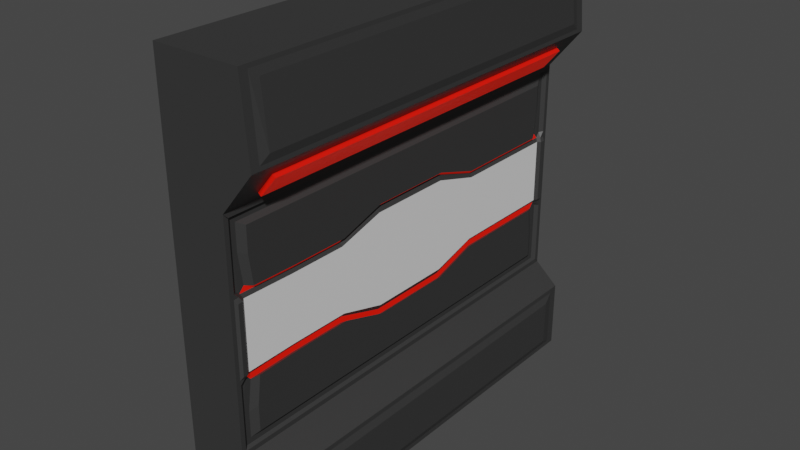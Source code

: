 # Source: BasicWall.blend  (saved by Blender 2.90.8; exported with 4.5.12 LTS)
import bpy
from mathutils import Matrix  # noqa: F401  (used for matrix-valued properties, if any)

bpy.ops.wm.read_factory_settings(use_empty=True)
scene = bpy.context.scene
scene.name = 'BasicWall'

# ---- collections
col_collection = bpy.data.collections.new('Collection'); scene.collection.children.link(col_collection)

# ---- materials (node trees are filled in below, after node groups)
mat_black = bpy.data.materials.new('Black')
mat_black.use_transparent_shadow = False
mat_white = bpy.data.materials.new('White')
mat_white.use_transparent_shadow = False
mat_glowing = bpy.data.materials.new('Glowing')
mat_glowing.use_transparent_shadow = False

# ---- material node trees
mat_black.use_nodes = True; mat_black.node_tree.nodes.clear()
_N = mat_black.node_tree.nodes; _L = mat_black.node_tree.links
n0 = _N.new('ShaderNodeBsdfPrincipled'); n0.name = 'Principled BSDF'; n0.location = (10, 300)
n0.distribution = 'GGX'
n0.subsurface_method = 'BURLEY'
n0.inputs[0].default_value = (0.07411, 0.07411, 0.07411, 1.0)
n0.inputs[1].default_value = 0.5541
n0.inputs[3].default_value = 1.45
n0.inputs[13].default_value = 0.5637
n0.inputs[27].default_value = (0.0, 0.0, 0.0, 1.0)
n0.inputs[28].default_value = 1.0
n1 = _N.new('ShaderNodeOutputMaterial'); n1.name = 'Material Output'; n1.location = (300, 300)
_L.new(n0.outputs[0], n1.inputs[0])
n1.is_active_output = True
mat_white.use_nodes = True; mat_white.node_tree.nodes.clear()
_N = mat_white.node_tree.nodes; _L = mat_white.node_tree.links
n0 = _N.new('ShaderNodeBsdfPrincipled'); n0.name = 'Principled BSDF'; n0.location = (10, 300)
n0.distribution = 'GGX'
n0.subsurface_method = 'BURLEY'
n0.inputs[3].default_value = 1.45
n0.inputs[27].default_value = (0.0, 0.0, 0.0, 1.0)
n0.inputs[28].default_value = 1.0
n1 = _N.new('ShaderNodeOutputMaterial'); n1.name = 'Material Output'; n1.location = (300, 300)
_L.new(n0.outputs[0], n1.inputs[0])
n1.is_active_output = True
mat_glowing.use_nodes = True; mat_glowing.node_tree.nodes.clear()
_N = mat_glowing.node_tree.nodes; _L = mat_glowing.node_tree.links
n0 = _N.new('ShaderNodeBsdfPrincipled'); n0.name = 'Principled BSDF'; n0.location = (10, 300)
n0.distribution = 'GGX'
n0.subsurface_method = 'BURLEY'
n0.inputs[0].default_value = (0.8, 0.001268, 0.0, 1.0)
n0.inputs[3].default_value = 1.45
n0.inputs[27].default_value = (0.2679, 0.004415, 0.0, 1.0)
n0.inputs[28].default_value = 1.0
n1 = _N.new('ShaderNodeOutputMaterial'); n1.name = 'Material Output'; n1.location = (300, 300)
_L.new(n0.outputs[0], n1.inputs[0])
n1.is_active_output = True

# ---- world
world_world = bpy.data.worlds.new('World'); scene.world = world_world
world_world.use_nodes = True; world_world.node_tree.nodes.clear()
_N = world_world.node_tree.nodes; _L = world_world.node_tree.links
n0 = _N.new('ShaderNodeOutputWorld'); n0.name = 'World Output'; n0.location = (300, 300)
n1 = _N.new('ShaderNodeBackground'); n1.name = 'Background'; n1.location = (10, 300)
n1.inputs[0].default_value = (0.05088, 0.05088, 0.05088, 1.0)
_L.new(n1.outputs[0], n0.inputs[0])
n0.is_active_output = True
world_world.color = (0.05088, 0.05088, 0.05088)
world_world.use_sun_shadow = False
world_world.sun_shadow_jitter_overblur = 0.0

# ---- meshes
me_cube_003 = bpy.data.meshes.new('Cube.003')
me_cube_003.from_pydata([(-1.5, -1.5, -1.5), (-1.5, -1.5, 1.5), (-1.5, 1.5, -1.5), (-1.5, 1.5, 1.5), (2.725, -1.5, -1.5), (2.837, -1.5, 1.5), (2.725, 1.5, -1.5), (2.837, 1.5, 1.5), (-1.5, -1.5, 0.678), (-1.5, 1.5, 0.678), (1.5, 1.468, 0.6457), (1.5, -1.468, 0.6457), (-1.5, -1.5, 0.9618), (-1.5, 1.5, 0.9618), (3.156, 1.5, 0.9618), (3.156, -1.5, 0.9618), (-1.5, 1.5, -1.014), (2.725, 1.5, -1.014), (2.725, -1.5, -1.014), (-1.5, -1.5, -1.014), (-1.5, -1.5, -0.8643), (-1.5, 1.5, -0.8643), (1.5, 1.468, -0.832), (1.5, -1.468, -0.832), (-1.5, -1.5, -0.3502), (-1.5, -1.5, 0.1639), (-1.5, 1.5, 0.1639), (-1.5, 1.5, -0.3502), (1.5, 1.468, 0.1962), (1.5, 1.468, -0.3825), (1.5, -1.468, 0.1962), (1.5, -1.468, -0.3825), (-1.5, 1.071, -1.5), (-1.5, 0.6429, -1.5), (-1.5, 0.2143, -1.5), (-1.5, -0.2143, -1.5), (-1.5, -0.6429, -1.5), (-1.5, -1.071, -1.5), (-1.5, -1.071, 1.5), (-1.5, -0.6429, 1.5), (-1.5, -0.2143, 1.5), (-1.5, 0.2143, 1.5), (-1.5, 0.6429, 1.5), (-1.5, 1.071, 1.5), (2.725, -1.071, -1.467), (2.725, -0.6429, -1.467), (2.725, -0.2143, -1.467), (2.725, 0.2143, -1.467), (2.725, 0.6429, -1.467), (2.725, 1.071, -1.467), (2.853, 1.071, 1.474), (2.853, 0.6429, 1.474), (2.853, 0.2143, 1.474), (2.853, -0.2143, 1.474), (2.853, -0.6429, 1.474), (2.853, -1.071, 1.474), (1.5, 1.071, 0.6457), (1.5, 0.6429, 0.6457), (1.5, 0.2143, 0.6457), (1.5, -0.2143, 0.6457), (1.5, -0.6429, 0.6457), (1.5, -1.071, 0.6457), (-1.5, -1.071, 0.678), (-1.5, -0.6429, 0.678), (-1.5, -0.2143, 0.678), (-1.5, 0.2143, 0.678), (-1.5, 0.6429, 0.678), (-1.5, 1.071, 0.678), (3.14, 1.071, 0.9883), (3.14, 0.6429, 0.9883), (3.14, 0.2143, 0.9883), (3.14, -0.2143, 0.9883), (3.14, -0.6429, 0.9883), (3.14, -1.071, 0.9883), (-1.5, -1.071, 0.9618), (-1.5, -0.6429, 0.9618), (-1.5, -0.2143, 0.9618), (-1.5, 0.2143, 0.9618), (-1.5, 0.6429, 0.9618), (-1.5, 1.071, 0.9618), (-1.5, -1.071, -1.014), (-1.5, -0.6429, -1.014), (-1.5, -0.2143, -1.014), (-1.5, 0.2143, -1.014), (-1.5, 0.6429, -1.014), (-1.5, 1.071, -1.014), (2.725, 1.071, -1.048), (2.725, 0.6429, -1.048), (2.725, 0.2143, -1.048), (2.725, -0.2143, -1.048), (2.725, -0.6429, -1.048), (2.725, -1.071, -1.048), (-1.5, -1.071, -0.8643), (-1.5, -0.6429, -0.8643), (-1.5, -0.2143, -0.8643), (-1.5, 0.2143, -0.8643), (-1.5, 0.6429, -0.8643), (-1.5, 1.071, -0.8643), (1.5, 1.071, -0.832), (1.5, 0.6429, -0.832), (1.5, 0.2143, -0.832), (1.5, -0.2143, -0.832), (1.5, -0.6429, -0.832), (1.5, -1.071, -0.832), (-1.5, -1.071, -0.3502), (-1.5, -0.6429, -0.3502), (-1.5, -0.2143, -0.3502), (-1.5, 0.2143, -0.3502), (-1.5, 0.6429, -0.3502), (-1.5, 1.071, -0.3502), (-1.5, -1.071, 0.1639), (-1.5, -0.6429, 0.1639), (-1.5, -0.2143, 0.1639), (-1.5, 0.2143, 0.1639), (-1.5, 0.6429, 0.1639), (-1.5, 1.071, 0.1639), (1.478, -1.043, 0.1339), (1.478, -0.6256, 0.1339), (1.478, -0.295, 0.228), (1.478, 0.2949, 0.228), (1.478, 0.6256, 0.1339), (1.478, 1.043, 0.1339), (1.478, -1.043, -0.3202), (1.478, -0.6256, -0.3202), (-1.5, 1.47, 1.5), (2.725, 1.437, -1.467), (-1.5, 1.47, 0.678), (-1.5, 1.47, 0.9618), (-1.5, 1.47, -1.014), (-1.5, 1.47, -0.8643), (-1.5, 1.47, -0.3502), (-1.5, 1.47, 0.1639), (-1.5, 1.47, -1.5), (2.853, 1.439, 1.474), (1.5, 1.47, 0.6457), (3.14, 1.439, 0.9883), (2.725, 1.437, -1.048), (1.5, 1.47, -0.832), (1.502, 1.469, -0.3419), (1.502, 1.469, 0.1556), (-1.5, -1.5, 0.421), (-1.5, 1.5, 0.421), (1.5, 1.468, 0.421), (1.5, -1.468, 0.421), (-1.5, -1.071, 0.421), (-1.5, -0.6429, 0.421), (-1.5, -0.2143, 0.421), (-1.5, 0.2143, 0.421), (-1.5, 0.6429, 0.421), (-1.5, 1.071, 0.421), (1.478, -0.295, -0.4142), (1.478, 0.2949, -0.4142), (1.478, 0.6256, -0.3202), (1.478, 1.043, -0.3202), (1.614, -1.426, -0.3272), (1.478, -1.402, -0.3286), (1.626, -1.459, -0.3243), (-1.5, 1.47, 0.421), (-1.5, 1.5, -0.6072), (1.5, 1.468, -0.6072), (1.5, -1.468, -0.6072), (-1.5, -1.5, -0.6072), (1.626, -1.459, 0.1381), (1.478, -1.402, 0.1423), (1.614, -1.426, 0.1409), (1.479, 1.401, -0.3204), (1.61, 1.425, -0.3171), (1.61, 1.425, 0.1308), (-1.5, -1.071, -0.6072), (-1.5, -0.6429, -0.6072), (-1.5, -0.2143, -0.6072), (-1.5, 0.2143, -0.6072), (-1.5, 0.6429, -0.6072), (-1.5, 1.071, -0.6072), (1.479, 1.401, 0.1341), (-1.5, 1.47, -0.6072), (-1.5, -1.472, -1.5), (2.853, -1.441, 1.474), (1.5, -1.472, 0.6457), (3.14, -1.441, 0.9883), (2.725, -1.438, -1.048), (1.5, -1.472, -0.832), (1.501, -1.438, -0.3533), (1.501, -1.438, 0.167), (-1.5, -1.472, 1.5), (2.725, -1.438, -1.467), (-1.5, -1.472, 0.678), (-1.5, -1.472, 0.9618), (-1.5, -1.472, -1.014), (-1.5, -1.472, -0.8643), (-1.5, -1.472, -0.3502), (-1.5, -1.472, 0.1639), (-1.5, -1.472, 0.421), (1.624, 1.457, -0.3168), (-1.5, -1.472, -0.6072), (1.624, 1.457, 0.1306), (1.5, -1.472, 0.678), (1.5, -1.5, 0.678), (1.5, 1.5, -0.6072), (1.5, 1.5, -0.8643), (1.5, -1.5, -0.6072), (1.5, -1.5, -0.8643), (1.5, -1.472, -0.8643), (1.5, 1.5, 0.421), (1.5, 1.5, 0.1639), (1.5, -1.5, 0.421), (1.5, -1.5, 0.1639), (1.5, -1.472, -0.3502), (1.5, -1.5, -0.3502), (1.5, -1.472, 0.1639), (1.5, 1.47, 0.678), (1.5, 1.071, 0.678), (1.5, 0.6429, 0.678), (1.5, 0.2143, 0.678), (1.5, -0.2143, 0.678), (1.5, -0.6429, 0.678), (1.5, -1.071, 0.678), (1.5, 1.47, -0.8643), (1.5, 1.071, -0.8643), (1.5, 0.6429, -0.8643), (1.5, 0.2143, -0.8643), (1.5, -0.2143, -0.8643), (1.5, -0.6429, -0.8643), (1.5, -1.071, -0.8643), (1.5, 1.5, 0.678), (1.5, 1.5, -0.3502), (1.501, 1.436, -0.3421), (1.501, 1.436, 0.1558), (1.363, 1.379, -0.3838), (1.349, 1.052, -0.3836), (1.35, 0.637, -0.3836), (1.35, 0.3034, -0.4882), (1.35, -0.3034, -0.4882), (1.35, -0.637, -0.3836), (1.349, -1.052, -0.3836), (1.363, 1.379, 0.1975), (1.349, 1.052, 0.1973), (1.35, 0.637, 0.1973), (1.35, 0.3034, 0.3019), (1.35, -0.3034, 0.3019), (1.35, -0.637, 0.1973), (1.349, -1.052, 0.1973), (1.35, 1.052, -0.7806), (1.35, 0.6312, -0.7806), (1.35, 0.2104, -0.7806), (1.35, -0.2104, -0.7806), (1.35, -0.6312, -0.7806), (1.35, -1.052, -0.7806), (1.349, 1.405, 0.4139), (1.349, 1.405, -0.6002), (1.35, 1.405, -0.7806), (1.35, 1.052, 0.5943), (1.35, 0.6312, 0.5943), (1.35, 0.2104, 0.5943), (1.35, -0.2104, 0.5943), (1.35, -0.6312, 0.5943), (1.35, -1.052, 0.5943), (1.35, 1.405, 0.5943), (1.35, 1.441, 0.4116), (1.349, -1.407, 0.4141), (1.35, -1.441, 0.4116), (1.35, 1.441, -0.5979), (1.349, -1.407, -0.6003), (1.35, -1.441, -0.5979), (1.359, -1.38, -0.3921), (1.359, -1.38, 0.2058), (1.35, -1.407, -0.7806), (1.35, -1.407, 0.5943), (1.35, -1.441, 0.6323), (1.35, 1.441, -0.8186), (1.35, -1.441, -0.8186), (1.35, 1.441, 0.1909), (1.35, -1.441, 0.1909), (1.35, -1.441, -0.3772), (1.35, 1.441, 0.6323), (1.35, 1.441, -0.3772), (1.365, 1.412, -0.3458), (1.35, 1.052, -0.3455), (1.35, 0.6312, -0.3455), (1.35, 0.2976, -0.4501), (1.35, -0.2976, -0.4501), (1.35, -0.6312, -0.3455), (1.35, -1.052, -0.3455), (1.365, 1.412, 0.1595), (1.35, 1.052, 0.1592), (1.35, 0.6312, 0.1592), (1.35, 0.2976, 0.2638), (1.35, -0.2976, 0.2638), (1.35, -0.6312, 0.1592), (1.35, -1.052, 0.1592), (1.35, 1.443, 0.4116), (1.35, 1.443, -0.5979), (1.35, 1.443, -0.8186), (1.35, 1.443, 0.6323), (1.361, -1.414, -0.355), (1.361, -1.414, 0.1687), (1.35, -1.445, -0.5979), (1.35, -1.445, -0.8186), (1.35, -1.445, 0.4116), (1.35, -1.445, 0.6323), (1.35, 1.052, 0.6323), (1.35, 0.6312, 0.6323), (1.35, 0.2104, 0.6323), (1.35, -0.2104, 0.6323), (1.35, -0.6312, 0.6323), (1.35, -1.052, 0.6323), (1.35, 1.052, -0.8186), (1.35, 0.6312, -0.8186), (1.35, 0.2104, -0.8186), (1.35, -0.2104, -0.8186), (1.35, -0.6312, -0.8186), (1.35, -1.052, -0.8186), (1.535, 1.014, -0.5768), (1.535, 1.014, -0.7519), (1.535, 0.6085, -0.5768), (1.535, 0.6085, -0.7519), (1.535, 0.2449, -0.627), (1.535, 0.2028, -0.7519), (1.535, -0.2449, -0.627), (1.535, -0.2029, -0.7519), (1.535, -0.6086, -0.5768), (1.535, -0.6086, -0.7519), (1.535, -1.014, -0.5768), (1.535, -1.014, -0.7519), (1.535, 1.014, 0.3906), (1.534, 1.014, 0.1852), (1.535, 0.6085, 0.3906), (1.535, 0.6141, 0.1852), (1.535, 0.2449, 0.4407), (1.535, 0.2925, 0.2854), (1.535, -0.2449, 0.4407), (1.535, -0.2925, 0.2854), (1.535, -0.6086, 0.3906), (1.535, -0.6142, 0.1852), (1.535, -1.014, 0.3906), (1.534, -1.014, 0.1852), (1.535, 1.014, 0.5656), (1.535, 0.6085, 0.5656), (1.535, 0.2028, 0.5656), (1.535, -0.2029, 0.5656), (1.535, -0.6086, 0.5656), (1.535, -1.014, 0.5656), (1.534, 1.355, 0.3928), (1.534, 1.014, -0.3714), (1.535, 0.6141, -0.3714), (1.535, 0.2925, -0.4717), (1.535, -0.2925, -0.4717), (1.535, -0.6142, -0.3714), (1.534, -1.014, -0.3714), (1.534, 1.355, -0.579), (1.535, -1.356, 0.3929), (1.535, -1.356, -0.5792), (1.548, 1.329, -0.3717), (1.548, 1.329, 0.1854), (1.535, 1.355, -0.7519), (1.535, 1.355, 0.5656), (1.544, -1.331, -0.3796), (1.544, -1.331, 0.1934), (1.535, -1.356, -0.7519), (1.535, -1.356, 0.5656), (2.837, 1.47, 1.5), (2.837, 1.071, 1.5), (2.837, 0.6429, 1.5), (2.837, 0.2143, 1.5), (2.837, -0.2143, 1.5), (2.837, -0.6429, 1.5), (2.837, -1.071, 1.5), (3.156, 1.47, 0.9618), (3.156, 1.071, 0.9618), (3.156, 0.6429, 0.9618), (3.156, 0.2143, 0.9618), (3.156, -0.2143, 0.9618), (3.156, -0.6429, 0.9618), (3.156, -1.071, 0.9618), (2.837, -1.472, 1.5), (3.156, -1.472, 0.9618), (2.937, 1.026, 1.425), (3.212, 1.026, 1.039), (2.937, 0.6153, 1.425), (3.212, 0.6153, 1.039), (2.937, 0.2051, 1.425), (3.212, 0.2051, 1.039), (2.937, -0.2051, 1.425), (3.212, -0.2051, 1.039), (2.937, -0.6153, 1.425), (3.212, -0.6153, 1.039), (2.937, -1.026, 1.425), (3.212, -1.026, 1.039), (2.937, 1.378, 1.425), (3.212, 1.378, 1.039), (2.937, -1.379, 1.425), (3.212, -1.379, 1.039), (2.725, -1.472, -1.5), (2.725, -1.071, -1.5), (2.725, -0.6429, -1.5), (2.725, -0.2143, -1.5), (2.725, 0.2143, -1.5), (2.725, 0.6429, -1.5), (2.725, 1.071, -1.5), (2.725, 1.47, -1.014), (2.725, 1.071, -1.014), (2.725, 0.6429, -1.014), (2.725, 0.2143, -1.014), (2.725, -0.2143, -1.014), (2.725, -0.6429, -1.014), (2.725, -1.071, -1.014), (2.725, 1.47, -1.5), (2.725, -1.472, -1.014), (2.867, 1.006, -1.096), (2.867, 1.006, -1.418), (2.867, 0.6037, -1.096), (2.867, 0.6037, -1.418), (2.867, 0.2012, -1.096), (2.867, 0.2012, -1.418), (2.867, -0.2013, -1.096), (2.867, -0.2013, -1.418), (2.867, -0.6037, -1.096), (2.867, -0.6037, -1.418), (2.867, -1.006, -1.096), (2.867, -1.006, -1.418), (2.867, -1.351, -1.418), (2.867, 1.349, -1.096), (2.867, 1.349, -1.418), (2.867, -1.351, -1.096)], [], [(127, 124, 3, 13), (13, 3, 7, 14), (375, 374, 5, 15), (15, 5, 1, 12), (176, 392, 4, 0), (374, 184, 1, 5), (205, 197, 8, 140), (122, 116, 163, 155), (141, 9, 224, 203), (157, 126, 9, 141), (197, 15, 12, 8), (196, 375, 15, 197), (9, 13, 14, 224), (126, 127, 13, 9), (132, 128, 16, 2), (2, 16, 17, 6), (392, 407, 18, 4), (4, 18, 19, 0), (128, 129, 21, 16), (16, 21, 199, 17), (407, 202, 201, 18), (18, 201, 20, 19), (175, 130, 27, 158), (130, 131, 26, 27), (158, 27, 225, 198), (27, 26, 204, 225), (123, 117, 116, 122), (207, 209, 206, 208), (200, 208, 24, 161), (208, 206, 25, 24), (150, 118, 117, 123), (151, 119, 118, 150), (152, 120, 119, 151), (153, 121, 120, 152), (165, 174, 121, 153), (154, 164, 162, 156), (167, 166, 193, 195), (166, 167, 174, 165), (164, 154, 155, 163), (103, 102, 310, 311), (143, 30, 272, 260), (102, 101, 309, 310), (190, 191, 110, 104), (104, 110, 111, 105), (105, 111, 112, 106), (106, 112, 113, 107), (107, 113, 114, 108), (108, 114, 115, 109), (194, 190, 104, 168), (168, 104, 105, 169), (169, 105, 106, 170), (170, 106, 107, 171), (171, 107, 108, 172), (172, 108, 109, 173), (399, 217, 218, 400), (400, 218, 219, 401), (401, 219, 220, 402), (402, 220, 221, 403), (403, 221, 222, 404), (404, 222, 223, 405), (188, 189, 92, 80), (80, 92, 93, 81), (81, 93, 94, 82), (82, 94, 95, 83), (83, 95, 96, 84), (84, 96, 97, 85), (87, 88, 412, 410), (180, 185, 420, 423), (185, 44, 419, 420), (86, 87, 410, 408), (91, 180, 423, 418), (136, 86, 408, 421), (176, 188, 80, 37), (37, 80, 81, 36), (36, 81, 82, 35), (35, 82, 83, 34), (34, 83, 84, 33), (33, 84, 85, 32), (186, 187, 74, 62), (62, 74, 75, 63), (63, 75, 76, 64), (64, 76, 77, 65), (65, 77, 78, 66), (66, 78, 79, 67), (210, 367, 368, 211), (211, 368, 369, 212), (212, 369, 370, 213), (213, 370, 371, 214), (214, 371, 372, 215), (215, 372, 373, 216), (192, 186, 62, 144), (144, 62, 63, 145), (145, 63, 64, 146), (146, 64, 65, 147), (147, 65, 66, 148), (148, 66, 67, 149), (227, 283, 174, 167), (28, 142, 258, 271), (101, 100, 308, 309), (181, 103, 311, 297), (23, 181, 297, 270), (100, 99, 307, 308), (360, 124, 43, 361), (361, 43, 42, 362), (362, 42, 41, 363), (363, 41, 40, 364), (364, 40, 39, 365), (365, 39, 38, 366), (132, 406, 398, 32), (32, 398, 397, 33), (33, 397, 396, 34), (34, 396, 395, 35), (35, 395, 394, 36), (36, 394, 393, 37), (133, 50, 376, 388), (69, 68, 377, 379), (179, 73, 387, 391), (68, 135, 389, 377), (55, 177, 390, 386), (54, 55, 386, 384), (187, 184, 38, 74), (74, 38, 39, 75), (75, 39, 40, 76), (76, 40, 41, 77), (77, 41, 42, 78), (78, 42, 43, 79), (14, 7, 360, 367), (2, 6, 406, 132), (7, 3, 124, 360), (61, 178, 299, 305), (224, 14, 367, 210), (6, 17, 399, 406), (17, 199, 217, 399), (160, 23, 270, 263), (225, 204, 139, 138), (109, 115, 131, 130), (173, 109, 130, 175), (85, 97, 129, 128), (32, 85, 128, 132), (67, 79, 127, 126), (149, 67, 126, 157), (79, 43, 124, 127), (115, 149, 157, 131), (99, 98, 306, 307), (31, 160, 263, 273), (22, 159, 261, 269), (98, 137, 292, 306), (159, 29, 275, 261), (178, 11, 268, 299), (60, 61, 305, 304), (114, 148, 149, 115), (113, 147, 148, 114), (112, 146, 147, 113), (111, 145, 146, 112), (110, 144, 145, 111), (191, 192, 144, 110), (131, 157, 141, 26), (26, 141, 203, 204), (11, 143, 260, 268), (206, 205, 140, 25), (97, 173, 175, 129), (59, 60, 304, 303), (96, 172, 173, 97), (95, 171, 172, 96), (94, 170, 171, 95), (93, 169, 170, 94), (92, 168, 169, 93), (189, 194, 168, 92), (142, 10, 274, 258), (58, 59, 303, 302), (282, 281, 123, 122), (57, 58, 302, 301), (227, 28, 271, 283), (56, 57, 301, 300), (201, 200, 161, 20), (29, 226, 276, 275), (21, 158, 198, 199), (129, 175, 158, 21), (134, 56, 300, 293), (20, 161, 194, 189), (137, 22, 269, 292), (25, 140, 192, 191), (12, 1, 184, 187), (140, 8, 186, 192), (8, 12, 187, 186), (0, 19, 188, 176), (19, 20, 189, 188), (161, 24, 190, 194), (24, 25, 191, 190), (30, 183, 295, 272), (10, 134, 293, 274), (405, 223, 202, 407), (125, 136, 421, 422), (216, 373, 375, 196), (182, 31, 273, 294), (366, 38, 184, 374), (37, 393, 392, 176), (135, 133, 388, 389), (11, 178, 196, 197), (159, 22, 199, 198), (23, 160, 200, 201), (181, 23, 201, 202), (142, 28, 204, 203), (30, 143, 205, 206), (31, 182, 207, 208), (183, 30, 206, 209), (56, 134, 210, 211), (57, 56, 211, 212), (58, 57, 212, 213), (59, 58, 213, 214), (60, 59, 214, 215), (61, 60, 215, 216), (137, 98, 218, 217), (98, 99, 219, 218), (99, 100, 220, 219), (100, 101, 221, 220), (101, 102, 222, 221), (102, 103, 223, 222), (134, 10, 224, 210), (22, 137, 217, 199), (226, 29, 225, 138), (28, 227, 139, 204), (226, 138, 193, 166), (10, 142, 203, 224), (143, 11, 197, 205), (29, 159, 198, 225), (160, 31, 208, 200), (178, 61, 216, 196), (103, 181, 202, 223), (281, 280, 150, 123), (298, 299, 268, 260), (296, 294, 273, 263), (295, 183, 164, 163), (289, 295, 163, 116), (288, 289, 116, 117), (183, 209, 162, 164), (280, 279, 151, 150), (294, 282, 122, 155), (228, 229, 343, 352), (250, 249, 349, 354), (254, 255, 340, 339), (235, 248, 342, 353), (253, 254, 339, 338), (241, 240, 333, 335), (252, 253, 338, 337), (240, 239, 331, 333), (251, 252, 337, 336), (239, 238, 329, 331), (257, 251, 336, 355), (266, 247, 323, 358), (258, 274, 293, 290), (261, 275, 276, 291), (271, 258, 290, 283), (238, 237, 327, 329), (267, 259, 350, 359), (256, 267, 359, 341), (237, 236, 325, 327), (264, 262, 351, 356), (247, 246, 321, 323), (295, 298, 260, 272), (269, 261, 291, 292), (236, 235, 353, 325), (259, 265, 357, 350), (246, 245, 319, 321), (233, 234, 348, 347), (262, 266, 358, 351), (245, 244, 317, 319), (297, 296, 263, 270), (232, 233, 347, 346), (265, 241, 335, 357), (287, 288, 117, 118), (244, 243, 315, 317), (231, 232, 346, 345), (283, 284, 121, 174), (139, 227, 167, 195), (284, 285, 120, 121), (277, 276, 165, 153), (285, 286, 119, 120), (278, 277, 153, 152), (138, 139, 195, 193), (209, 207, 156, 162), (286, 287, 118, 119), (276, 226, 166, 165), (182, 294, 155, 154), (279, 278, 152, 151), (207, 182, 154, 156), (229, 228, 276, 277), (230, 229, 277, 278), (231, 230, 278, 279), (232, 231, 279, 280), (233, 232, 280, 281), (234, 233, 281, 282), (235, 236, 284, 283), (236, 237, 285, 284), (237, 238, 286, 285), (238, 239, 287, 286), (239, 240, 288, 287), (240, 241, 289, 288), (248, 235, 283, 290), (249, 250, 292, 291), (257, 248, 290, 293), (228, 249, 291, 276), (264, 234, 282, 294), (241, 265, 295, 289), (266, 262, 296, 297), (265, 259, 298, 295), (262, 264, 294, 296), (259, 267, 299, 298), (251, 257, 293, 300), (252, 251, 300, 301), (253, 252, 301, 302), (254, 253, 302, 303), (255, 254, 303, 304), (256, 255, 304, 305), (250, 242, 306, 292), (242, 243, 307, 306), (243, 244, 308, 307), (244, 245, 309, 308), (245, 246, 310, 309), (246, 247, 311, 310), (267, 256, 305, 299), (247, 266, 297, 311), (349, 352, 343, 312), (312, 343, 344, 314), (314, 344, 345, 316), (316, 345, 346, 318), (318, 346, 347, 320), (320, 347, 348, 322), (342, 355, 336, 324), (324, 336, 337, 326), (326, 337, 338, 328), (328, 338, 339, 330), (330, 339, 340, 332), (332, 340, 341, 334), (333, 332, 334, 335), (331, 330, 332, 333), (329, 328, 330, 331), (327, 326, 328, 329), (325, 324, 326, 327), (353, 342, 324, 325), (321, 320, 322, 323), (319, 318, 320, 321), (317, 316, 318, 319), (315, 314, 316, 317), (313, 312, 314, 315), (354, 349, 312, 313), (323, 322, 351, 358), (335, 334, 350, 357), (322, 348, 356, 351), (334, 341, 359, 350), (255, 256, 341, 340), (248, 257, 355, 342), (229, 230, 344, 343), (242, 250, 354, 313), (249, 228, 352, 349), (230, 231, 345, 344), (243, 242, 313, 315), (234, 264, 356, 348), (50, 133, 360, 361), (51, 50, 361, 362), (52, 51, 362, 363), (53, 52, 363, 364), (54, 53, 364, 365), (55, 54, 365, 366), (135, 68, 368, 367), (68, 69, 369, 368), (69, 70, 370, 369), (70, 71, 371, 370), (71, 72, 372, 371), (72, 73, 373, 372), (133, 135, 367, 360), (177, 55, 366, 374), (73, 179, 375, 373), (179, 177, 374, 375), (389, 388, 376, 377), (377, 376, 378, 379), (379, 378, 380, 381), (381, 380, 382, 383), (383, 382, 384, 385), (385, 384, 386, 387), (387, 386, 390, 391), (177, 179, 391, 390), (70, 69, 379, 381), (50, 51, 378, 376), (71, 70, 381, 383), (51, 52, 380, 378), (72, 71, 383, 385), (52, 53, 382, 380), (73, 72, 385, 387), (53, 54, 384, 382), (44, 185, 392, 393), (45, 44, 393, 394), (46, 45, 394, 395), (47, 46, 395, 396), (48, 47, 396, 397), (49, 48, 397, 398), (86, 136, 399, 400), (87, 86, 400, 401), (88, 87, 401, 402), (89, 88, 402, 403), (90, 89, 403, 404), (91, 90, 404, 405), (125, 49, 398, 406), (136, 125, 406, 399), (180, 91, 405, 407), (185, 180, 407, 392), (422, 421, 408, 409), (409, 408, 410, 411), (411, 410, 412, 413), (413, 412, 414, 415), (415, 414, 416, 417), (417, 416, 418, 419), (419, 418, 423, 420), (44, 45, 417, 419), (88, 89, 414, 412), (45, 46, 415, 417), (89, 90, 416, 414), (46, 47, 413, 415), (90, 91, 418, 416), (47, 48, 411, 413), (49, 125, 422, 409), (48, 49, 409, 411)])
me_cube_003.polygons.foreach_set('material_index', [0, 0, 0, 0, 0, 0, 0, 1, 0, 0, 0, 0, 0, 0, 0, 0, 0, 0, 0, 0, 0, 0, 0, 0, 0, 0, 1, 0, 0, 0, 1, 1, 1, 1, 1, 0, 0, 0, 0, 0, 0, 0, 0, 0, 0, 0, 0, 0, 0, 0, 0, 0, 0, 0, 0, 0, 0, 0, 0, 0, 0, 0, 0, 0, 0, 0, 0, 0, 0, 0, 0, 0, 0, 0, 0, 0, 0, 0, 0, 0, 0, 0, 0, 0, 0, 0, 0, 0, 0, 0, 0, 0, 0, 0, 0, 0, 0, 0, 0, 0, 0, 0, 0, 0, 0, 0, 0, 0, 0, 0, 0, 0, 0, 0, 0, 0, 0, 0, 0, 0, 0, 0, 0, 0, 0, 0, 0, 0, 0, 0, 0, 0, 0, 0, 0, 0, 0, 0, 0, 0, 0, 0, 0, 0, 0, 0, 0, 0, 0, 0, 0, 0, 0, 0, 0, 0, 0, 0, 0, 0, 0, 0, 0, 0, 0, 0, 0, 0, 0, 0, 0, 0, 0, 0, 0, 0, 0, 0, 0, 0, 0, 0, 0, 0, 0, 0, 0, 0, 0, 0, 0, 0, 0, 0, 0, 0, 0, 0, 0, 0, 0, 0, 0, 0, 0, 0, 0, 0, 0, 0, 0, 0, 0, 0, 0, 0, 0, 0, 0, 0, 0, 0, 0, 0, 0, 0, 0, 0, 0, 0, 0, 0, 0, 0, 0, 0, 0, 0, 0, 0, 0, 0, 0, 0, 0, 0, 0, 0, 0, 0, 0, 0, 0, 0, 0, 0, 0, 0, 0, 0, 0, 0, 0, 0, 0, 0, 0, 0, 0, 0, 0, 0, 0, 0, 0, 0, 0, 0, 0, 0, 0, 0, 0, 0, 0, 0, 2, 2, 2, 2, 2, 2, 2, 2, 2, 2, 2, 2, 0, 0, 0, 0, 2, 2, 0, 0, 0, 0, 0, 0, 0, 0, 0, 0, 0, 0, 0, 0, 0, 0, 0, 0, 0, 0, 0, 0, 0, 0, 0, 0, 0, 0, 0, 0, 0, 0, 0, 0, 0, 0, 0, 0, 0, 0, 0, 0, 0, 0, 0, 0, 0, 0, 0, 0, 0, 0, 0, 0, 0, 0, 0, 0, 0, 0, 0, 0, 0, 0, 0, 0, 0, 0, 0, 0, 0, 0, 0, 0, 0, 0, 0, 0, 0, 0, 0, 0, 0, 0, 0, 0, 0, 0, 0, 0, 0, 0, 0, 0, 0, 0, 0, 0, 0, 0, 0, 0, 0, 0, 0, 0, 0, 0, 0, 0, 0, 0, 0, 0, 0, 0, 0, 0])
_uv = me_cube_003.uv_layers.new(name='UVMap')
_uv.uv.foreach_set('vector', [0.5672, 0.2475, 0.625, 0.2475, 0.625, 0.25, 0.5672, 0.25, 0.5672, 0.25, 0.625, 0.25, 0.625, 0.5, 0.5672, 0.5, 0.5672, 0.7476, 0.625, 0.7476, 0.625, 0.75, 0.5672, 0.75, 0.5672, 0.75, 0.625, 0.75, 0.625, 1.0, 0.5672, 1.0, 0.125, 0.7476, 0.375, 0.7476, 0.375, 0.75, 0.125, 0.75, 0.625, 0.7476, 0.875, 0.7476, 0.875, 0.75, 0.625, 0.75, 0.5243, 0.75, 0.5436, 0.75, 0.5436, 1.0, 0.5243, 1.0, 0.4665, 0.7143, 0.505, 0.7143, 0.5075, 0.7449, 0.4641, 0.7449, 0.5243, 0.25, 0.5436, 0.25, 0.5436, 0.5, 0.5243, 0.5, 0.5243, 0.2475, 0.5436, 0.2475, 0.5436, 0.25, 0.5243, 0.25, 0.5436, 0.75, 0.5672, 0.75, 0.5672, 1.0, 0.5436, 1.0, 0.5436, 0.7476, 0.5672, 0.7476, 0.5672, 0.75, 0.5436, 0.75, 0.5436, 0.25, 0.5672, 0.25, 0.5672, 0.5, 0.5436, 0.5, 0.5436, 0.2475, 0.5672, 0.2475, 0.5672, 0.25, 0.5436, 0.25, 0.375, 0.2475, 0.4155, 0.2475, 0.4155, 0.25, 0.375, 0.25, 0.375, 0.25, 0.4155, 0.25, 0.4155, 0.5, 0.375, 0.5, 0.375, 0.7476, 0.4155, 0.7476, 0.4155, 0.75, 0.375, 0.75, 0.375, 0.75, 0.4155, 0.75, 0.4155, 1.0, 0.375, 1.0, 0.4155, 0.2475, 0.428, 0.2475, 0.428, 0.25, 0.4155, 0.25, 0.4155, 0.25, 0.428, 0.25, 0.428, 0.5, 0.4155, 0.5, 0.4155, 0.7476, 0.428, 0.7476, 0.428, 0.75, 0.4155, 0.75, 0.4155, 0.75, 0.428, 0.75, 0.428, 1.0, 0.4155, 1.0, 0.4472, 0.2475, 0.4665, 0.2475, 0.4665, 0.25, 0.4472, 0.25, 0.4665, 0.2475, 0.505, 0.2475, 0.505, 0.25, 0.4665, 0.25, 0.4472, 0.25, 0.4665, 0.25, 0.4665, 0.5, 0.4472, 0.5, 0.4665, 0.25, 0.505, 0.25, 0.505, 0.5, 0.4665, 0.5, 0.4665, 0.6786, 0.505, 0.6786, 0.505, 0.7143, 0.4665, 0.7143, 0.4665, 0.7476, 0.505, 0.7476, 0.505, 0.75, 0.4665, 0.75, 0.4472, 0.75, 0.4665, 0.75, 0.4665, 1.0, 0.4472, 1.0, 0.4665, 0.75, 0.505, 0.75, 0.505, 1.0, 0.4665, 1.0, 0.4665, 0.6429, 0.505, 0.6429, 0.505, 0.6786, 0.4665, 0.6786, 0.4665, 0.6071, 0.505, 0.6071, 0.505, 0.6429, 0.4665, 0.6429, 0.4665, 0.5714, 0.505, 0.5714, 0.505, 0.6071, 0.4665, 0.6071, 0.4665, 0.5357, 0.505, 0.5357, 0.505, 0.5714, 0.4665, 0.5714, 0.4641, 0.5052, 0.5075, 0.5052, 0.505, 0.5357, 0.4665, 0.5357, 0.4641, 0.7449, 0.5075, 0.7449, 0.505, 0.7476, 0.4665, 0.7476, 0.5075, 0.5052, 0.4641, 0.5052, 0.4665, 0.5025, 0.505, 0.5025, 0.4641, 0.5052, 0.5075, 0.5052, 0.5075, 0.5052, 0.4641, 0.5052, 0.5075, 0.7449, 0.4641, 0.7449, 0.4641, 0.7449, 0.5075, 0.7449, 0.4304, 0.7143, 0.4304, 0.6786, 0.4304, 0.6786, 0.4304, 0.7143, 0.5243, 0.7473, 0.5075, 0.7473, 0.5075, 0.7473, 0.5243, 0.7473, 0.4304, 0.6786, 0.4311, 0.6422, 0.4311, 0.6422, 0.4304, 0.6786, 0.4665, 0.002363, 0.505, 0.002363, 0.505, 0.03571, 0.4665, 0.03571, 0.4665, 0.03571, 0.505, 0.03571, 0.505, 0.07143, 0.4665, 0.07143, 0.4665, 0.07143, 0.505, 0.07143, 0.505, 0.1071, 0.4665, 0.1071, 0.4665, 0.1071, 0.505, 0.1071, 0.505, 0.1429, 0.4665, 0.1429, 0.4665, 0.1429, 0.505, 0.1429, 0.505, 0.1786, 0.4665, 0.1786, 0.4665, 0.1786, 0.505, 0.1786, 0.505, 0.2143, 0.4665, 0.2143, 0.4472, 0.002363, 0.4665, 0.002363, 0.4665, 0.03571, 0.4472, 0.03571, 0.4472, 0.03571, 0.4665, 0.03571, 0.4665, 0.07143, 0.4472, 0.07143, 0.4472, 0.07143, 0.4665, 0.07143, 0.4665, 0.1071, 0.4472, 0.1071, 0.4472, 0.1071, 0.4665, 0.1071, 0.4665, 0.1429, 0.4472, 0.1429, 0.4472, 0.1429, 0.4665, 0.1429, 0.4665, 0.1786, 0.4472, 0.1786, 0.4472, 0.1786, 0.4665, 0.1786, 0.4665, 0.2143, 0.4472, 0.2143, 0.4155, 0.5025, 0.428, 0.5025, 0.428, 0.5357, 0.4155, 0.5357, 0.4155, 0.5357, 0.428, 0.5357, 0.428, 0.5714, 0.4155, 0.5714, 0.4155, 0.5714, 0.428, 0.5714, 0.428, 0.6071, 0.4155, 0.6071, 0.4155, 0.6071, 0.428, 0.6071, 0.428, 0.6429, 0.4155, 0.6429, 0.4155, 0.6429, 0.428, 0.6429, 0.428, 0.6786, 0.4155, 0.6786, 0.4155, 0.6786, 0.428, 0.6786, 0.428, 0.7143, 0.4155, 0.7143, 0.4155, 0.002363, 0.428, 0.002363, 0.428, 0.03571, 0.4155, 0.03571, 0.4155, 0.03571, 0.428, 0.03571, 0.428, 0.07143, 0.4155, 0.07143, 0.4155, 0.07143, 0.428, 0.07143, 0.428, 0.1071, 0.4155, 0.1071, 0.4155, 0.1071, 0.428, 0.1071, 0.428, 0.1429, 0.4155, 0.1429, 0.4155, 0.1429, 0.428, 0.1429, 0.428, 0.1786, 0.4155, 0.1786, 0.4155, 0.1786, 0.428, 0.1786, 0.428, 0.2143, 0.4155, 0.2143, 0.4127, 0.5714, 0.4127, 0.6071, 0.4127, 0.6071, 0.4127, 0.5714, 0.4127, 0.7449, 0.3778, 0.7449, 0.3778, 0.7449, 0.4127, 0.7449, 0.3778, 0.7449, 0.3778, 0.7143, 0.3778, 0.7143, 0.3778, 0.7449, 0.4127, 0.5357, 0.4127, 0.5714, 0.4127, 0.5714, 0.4127, 0.5357, 0.4127, 0.7143, 0.4127, 0.7449, 0.4127, 0.7449, 0.4127, 0.7143, 0.4127, 0.5053, 0.4127, 0.5357, 0.4127, 0.5357, 0.4127, 0.5053, 0.375, 0.002363, 0.4155, 0.002363, 0.4155, 0.03571, 0.375, 0.03571, 0.375, 0.03571, 0.4155, 0.03571, 0.4155, 0.07143, 0.375, 0.07143, 0.375, 0.07143, 0.4155, 0.07143, 0.4155, 0.1071, 0.375, 0.1071, 0.375, 0.1071, 0.4155, 0.1071, 0.4155, 0.1429, 0.375, 0.1429, 0.375, 0.1429, 0.4155, 0.1429, 0.4155, 0.1786, 0.375, 0.1786, 0.375, 0.1786, 0.4155, 0.1786, 0.4155, 0.2143, 0.375, 0.2143, 0.5436, 0.002363, 0.5672, 0.002363, 0.5672, 0.03571, 0.5436, 0.03571, 0.5436, 0.03571, 0.5672, 0.03571, 0.5672, 0.07143, 0.5436, 0.07143, 0.5436, 0.07143, 0.5672, 0.07143, 0.5672, 0.1071, 0.5436, 0.1071, 0.5436, 0.1071, 0.5672, 0.1071, 0.5672, 0.1429, 0.5436, 0.1429, 0.5436, 0.1429, 0.5672, 0.1429, 0.5672, 0.1786, 0.5436, 0.1786, 0.5436, 0.1786, 0.5672, 0.1786, 0.5672, 0.2143, 0.5436, 0.2143, 0.5436, 0.5025, 0.5672, 0.5025, 0.5672, 0.5357, 0.5436, 0.5357, 0.5436, 0.5357, 0.5672, 0.5357, 0.5672, 0.5714, 0.5436, 0.5714, 0.5436, 0.5714, 0.5672, 0.5714, 0.5672, 0.6071, 0.5436, 0.6071, 0.5436, 0.6071, 0.5672, 0.6071, 0.5672, 0.6429, 0.5436, 0.6429, 0.5436, 0.6429, 0.5672, 0.6429, 0.5672, 0.6786, 0.5436, 0.6786, 0.5436, 0.6786, 0.5672, 0.6786, 0.5672, 0.7143, 0.5436, 0.7143, 0.5243, 0.002363, 0.5436, 0.002363, 0.5436, 0.03571, 0.5243, 0.03571, 0.5243, 0.03571, 0.5436, 0.03571, 0.5436, 0.07143, 0.5243, 0.07143, 0.5243, 0.07143, 0.5436, 0.07143, 0.5436, 0.1071, 0.5243, 0.1071, 0.5243, 0.1071, 0.5436, 0.1071, 0.5436, 0.1429, 0.5243, 0.1429, 0.5243, 0.1429, 0.5436, 0.1429, 0.5436, 0.1786, 0.5243, 0.1786, 0.5243, 0.1786, 0.5436, 0.1786, 0.5436, 0.2143, 0.5243, 0.2143, 0.5075, 0.5052, 0.5075, 0.5052, 0.5075, 0.5052, 0.5075, 0.5052, 0.5075, 0.5027, 0.5243, 0.5027, 0.5243, 0.5027, 0.5075, 0.5027, 0.4311, 0.6422, 0.431, 0.6077, 0.431, 0.6077, 0.4311, 0.6422, 0.4304, 0.7476, 0.4304, 0.7143, 0.4304, 0.7143, 0.4304, 0.7476, 0.4304, 0.7473, 0.4304, 0.7476, 0.4304, 0.7476, 0.4304, 0.7473, 0.431, 0.6077, 0.4304, 0.5714, 0.4304, 0.5714, 0.431, 0.6077, 0.625, 0.5025, 0.875, 0.5025, 0.875, 0.5357, 0.625, 0.5357, 0.625, 0.5357, 0.875, 0.5357, 0.875, 0.5714, 0.625, 0.5714, 0.625, 0.5714, 0.875, 0.5714, 0.875, 0.6071, 0.625, 0.6071, 0.625, 0.6071, 0.875, 0.6071, 0.875, 0.6429, 0.625, 0.6429, 0.625, 0.6429, 0.875, 0.6429, 0.875, 0.6786, 0.625, 0.6786, 0.625, 0.6786, 0.875, 0.6786, 0.875, 0.7143, 0.625, 0.7143, 0.125, 0.5025, 0.375, 0.5025, 0.375, 0.5357, 0.125, 0.5357, 0.125, 0.5357, 0.375, 0.5357, 0.375, 0.5714, 0.125, 0.5714, 0.125, 0.5714, 0.375, 0.5714, 0.375, 0.6071, 0.125, 0.6071, 0.125, 0.6071, 0.375, 0.6071, 0.375, 0.6429, 0.125, 0.6429, 0.125, 0.6429, 0.375, 0.6429, 0.375, 0.6786, 0.125, 0.6786, 0.125, 0.6786, 0.375, 0.6786, 0.375, 0.7143, 0.125, 0.7143, 0.6222, 0.5051, 0.6222, 0.5357, 0.6222, 0.5357, 0.6222, 0.5051, 0.5701, 0.5714, 0.5701, 0.5357, 0.5701, 0.5357, 0.5701, 0.5714, 0.5701, 0.7451, 0.5701, 0.7143, 0.5701, 0.7143, 0.5701, 0.7451, 0.5701, 0.5357, 0.5701, 0.5051, 0.5701, 0.5051, 0.5701, 0.5357, 0.6222, 0.7143, 0.6222, 0.7451, 0.6222, 0.7451, 0.6222, 0.7143, 0.6222, 0.6786, 0.6222, 0.7143, 0.6222, 0.7143, 0.6222, 0.6786, 0.5672, 0.002363, 0.625, 0.002363, 0.625, 0.03571, 0.5672, 0.03571, 0.5672, 0.03571, 0.625, 0.03571, 0.625, 0.07143, 0.5672, 0.07143, 0.5672, 0.07143, 0.625, 0.07143, 0.625, 0.1071, 0.5672, 0.1071, 0.5672, 0.1071, 0.625, 0.1071, 0.625, 0.1429, 0.5672, 0.1429, 0.5672, 0.1429, 0.625, 0.1429, 0.625, 0.1786, 0.5672, 0.1786, 0.5672, 0.1786, 0.625, 0.1786, 0.625, 0.2143, 0.5672, 0.2143, 0.5672, 0.5, 0.625, 0.5, 0.625, 0.5025, 0.5672, 0.5025, 0.125, 0.5, 0.375, 0.5, 0.375, 0.5025, 0.125, 0.5025, 0.625, 0.5, 0.875, 0.5, 0.875, 0.5025, 0.625, 0.5025, 0.5412, 0.7143, 0.5412, 0.7476, 0.5412, 0.7476, 0.5412, 0.7143, 0.5436, 0.5, 0.5672, 0.5, 0.5672, 0.5025, 0.5436, 0.5025, 0.375, 0.5, 0.4155, 0.5, 0.4155, 0.5025, 0.375, 0.5025, 0.4155, 0.5, 0.428, 0.5, 0.428, 0.5025, 0.4155, 0.5025, 0.4472, 0.7473, 0.4304, 0.7473, 0.4304, 0.7473, 0.4472, 0.7473, 0.4665, 0.5, 0.505, 0.5, 0.505, 0.5025, 0.4665, 0.5025, 0.4665, 0.2143, 0.505, 0.2143, 0.505, 0.2475, 0.4665, 0.2475, 0.4472, 0.2143, 0.4665, 0.2143, 0.4665, 0.2475, 0.4472, 0.2475, 0.4155, 0.2143, 0.428, 0.2143, 0.428, 0.2475, 0.4155, 0.2475, 0.375, 0.2143, 0.4155, 0.2143, 0.4155, 0.2475, 0.375, 0.2475, 0.5436, 0.2143, 0.5672, 0.2143, 0.5672, 0.2475, 0.5436, 0.2475, 0.5243, 0.2143, 0.5436, 0.2143, 0.5436, 0.2475, 0.5243, 0.2475, 0.5672, 0.2143, 0.625, 0.2143, 0.625, 0.2475, 0.5672, 0.2475, 0.505, 0.2143, 0.5243, 0.2143, 0.5243, 0.2475, 0.505, 0.2475, 0.4304, 0.5714, 0.4304, 0.5357, 0.4304, 0.5357, 0.4304, 0.5714, 0.4641, 0.7473, 0.4472, 0.7473, 0.4472, 0.7473, 0.4641, 0.7473, 0.4304, 0.5027, 0.4472, 0.5027, 0.4472, 0.5027, 0.4304, 0.5027, 0.4304, 0.5357, 0.4304, 0.5025, 0.4304, 0.5025, 0.4304, 0.5357, 0.4472, 0.5027, 0.4641, 0.5027, 0.4641, 0.5027, 0.4472, 0.5027, 0.5412, 0.7476, 0.5412, 0.7473, 0.5412, 0.7473, 0.5412, 0.7476, 0.5412, 0.6786, 0.5412, 0.7143, 0.5412, 0.7143, 0.5412, 0.6786, 0.505, 0.1786, 0.5243, 0.1786, 0.5243, 0.2143, 0.505, 0.2143, 0.505, 0.1429, 0.5243, 0.1429, 0.5243, 0.1786, 0.505, 0.1786, 0.505, 0.1071, 0.5243, 0.1071, 0.5243, 0.1429, 0.505, 0.1429, 0.505, 0.07143, 0.5243, 0.07143, 0.5243, 0.1071, 0.505, 0.1071, 0.505, 0.03571, 0.5243, 0.03571, 0.5243, 0.07143, 0.505, 0.07143, 0.505, 0.002363, 0.5243, 0.002363, 0.5243, 0.03571, 0.505, 0.03571, 0.505, 0.2475, 0.5243, 0.2475, 0.5243, 0.25, 0.505, 0.25, 0.505, 0.25, 0.5243, 0.25, 0.5243, 0.5, 0.505, 0.5, 0.5412, 0.7473, 0.5243, 0.7473, 0.5243, 0.7473, 0.5412, 0.7473, 0.505, 0.75, 0.5243, 0.75, 0.5243, 1.0, 0.505, 1.0, 0.428, 0.2143, 0.4472, 0.2143, 0.4472, 0.2475, 0.428, 0.2475, 0.5405, 0.6422, 0.5412, 0.6786, 0.5412, 0.6786, 0.5405, 0.6422, 0.428, 0.1786, 0.4472, 0.1786, 0.4472, 0.2143, 0.428, 0.2143, 0.428, 0.1429, 0.4472, 0.1429, 0.4472, 0.1786, 0.428, 0.1786, 0.428, 0.1071, 0.4472, 0.1071, 0.4472, 0.1429, 0.428, 0.1429, 0.428, 0.07143, 0.4472, 0.07143, 0.4472, 0.1071, 0.428, 0.1071, 0.428, 0.03571, 0.4472, 0.03571, 0.4472, 0.07143, 0.428, 0.07143, 0.428, 0.002363, 0.4472, 0.002363, 0.4472, 0.03571, 0.428, 0.03571, 0.5243, 0.5027, 0.5412, 0.5027, 0.5412, 0.5027, 0.5243, 0.5027, 0.5405, 0.6077, 0.5405, 0.6422, 0.5405, 0.6422, 0.5405, 0.6077, 0.4665, 0.7143, 0.4665, 0.6786, 0.4665, 0.6786, 0.4665, 0.7143, 0.5412, 0.5714, 0.5405, 0.6077, 0.5405, 0.6077, 0.5412, 0.5714, 0.5075, 0.5052, 0.5075, 0.5027, 0.5075, 0.5027, 0.5075, 0.5052, 0.5412, 0.5357, 0.5412, 0.5714, 0.5412, 0.5714, 0.5412, 0.5357, 0.428, 0.75, 0.4472, 0.75, 0.4472, 1.0, 0.428, 1.0, 0.4641, 0.5027, 0.4641, 0.5052, 0.4641, 0.5052, 0.4641, 0.5027, 0.428, 0.25, 0.4472, 0.25, 0.4472, 0.5, 0.428, 0.5, 0.428, 0.2475, 0.4472, 0.2475, 0.4472, 0.25, 0.428, 0.25, 0.5412, 0.5025, 0.5412, 0.5357, 0.5412, 0.5357, 0.5412, 0.5025, 0.428, 0.0, 0.4472, 0.0, 0.4472, 0.002363, 0.428, 0.002363, 0.4304, 0.5025, 0.4304, 0.5027, 0.4304, 0.5027, 0.4304, 0.5025, 0.505, 0.0, 0.5243, 0.0, 0.5243, 0.002363, 0.505, 0.002363, 0.5672, 0.0, 0.625, 0.0, 0.625, 0.002363, 0.5672, 0.002363, 0.5243, 0.0, 0.5436, 0.0, 0.5436, 0.002363, 0.5243, 0.002363, 0.5436, 0.0, 0.5672, 0.0, 0.5672, 0.002363, 0.5436, 0.002363, 0.375, 0.0, 0.4155, 0.0, 0.4155, 0.002363, 0.375, 0.002363, 0.4155, 0.0, 0.428, 0.0, 0.428, 0.002363, 0.4155, 0.002363, 0.4472, 0.0, 0.4665, 0.0, 0.4665, 0.002363, 0.4472, 0.002363, 0.4665, 0.0, 0.505, 0.0, 0.505, 0.002363, 0.4665, 0.002363, 0.5075, 0.7473, 0.5075, 0.7449, 0.5075, 0.7449, 0.5075, 0.7473, 0.5412, 0.5027, 0.5412, 0.5025, 0.5412, 0.5025, 0.5412, 0.5027, 0.4155, 0.7143, 0.428, 0.7143, 0.428, 0.7476, 0.4155, 0.7476, 0.3778, 0.5053, 0.4127, 0.5053, 0.4127, 0.5053, 0.3778, 0.5053, 0.5436, 0.7143, 0.5672, 0.7143, 0.5672, 0.7476, 0.5436, 0.7476, 0.4641, 0.7449, 0.4641, 0.7473, 0.4641, 0.7473, 0.4641, 0.7449, 0.625, 0.7143, 0.875, 0.7143, 0.875, 0.7476, 0.625, 0.7476, 0.125, 0.7143, 0.375, 0.7143, 0.375, 0.7476, 0.125, 0.7476, 0.5701, 0.5051, 0.6222, 0.5051, 0.6222, 0.5051, 0.5701, 0.5051, 0.5412, 0.7473, 0.5412, 0.7476, 0.5436, 0.7476, 0.5436, 0.75, 0.4472, 0.5027, 0.4304, 0.5027, 0.428, 0.5, 0.4472, 0.5, 0.4304, 0.7473, 0.4472, 0.7473, 0.4472, 0.75, 0.428, 0.75, 0.4304, 0.7476, 0.4304, 0.7473, 0.428, 0.75, 0.428, 0.7476, 0.5243, 0.5027, 0.5075, 0.5027, 0.505, 0.5, 0.5243, 0.5, 0.5075, 0.7473, 0.5243, 0.7473, 0.5243, 0.75, 0.505, 0.75, 0.4641, 0.7473, 0.4641, 0.7449, 0.4665, 0.7476, 0.4665, 0.75, 0.5075, 0.7449, 0.5075, 0.7473, 0.505, 0.75, 0.505, 0.7476, 0.5412, 0.5357, 0.5412, 0.5025, 0.5436, 0.5025, 0.5436, 0.5357, 0.5412, 0.5714, 0.5412, 0.5357, 0.5436, 0.5357, 0.5436, 0.5714, 0.5405, 0.6077, 0.5412, 0.5714, 0.5436, 0.5714, 0.5436, 0.6071, 0.5405, 0.6422, 0.5405, 0.6077, 0.5436, 0.6071, 0.5436, 0.6429, 0.5412, 0.6786, 0.5405, 0.6422, 0.5436, 0.6429, 0.5436, 0.6786, 0.5412, 0.7143, 0.5412, 0.6786, 0.5436, 0.6786, 0.5436, 0.7143, 0.4304, 0.5025, 0.4304, 0.5357, 0.428, 0.5357, 0.428, 0.5025, 0.4304, 0.5357, 0.4304, 0.5714, 0.428, 0.5714, 0.428, 0.5357, 0.4304, 0.5714, 0.431, 0.6077, 0.428, 0.6071, 0.428, 0.5714, 0.431, 0.6077, 0.4311, 0.6422, 0.428, 0.6429, 0.428, 0.6071, 0.4311, 0.6422, 0.4304, 0.6786, 0.428, 0.6786, 0.428, 0.6429, 0.4304, 0.6786, 0.4304, 0.7143, 0.428, 0.7143, 0.428, 0.6786, 0.5412, 0.5025, 0.5412, 0.5027, 0.5436, 0.5, 0.5436, 0.5025, 0.4304, 0.5027, 0.4304, 0.5025, 0.428, 0.5025, 0.428, 0.5, 0.4641, 0.5052, 0.4641, 0.5027, 0.4665, 0.5, 0.4665, 0.5025, 0.5075, 0.5027, 0.5075, 0.5052, 0.505, 0.5025, 0.505, 0.5, 0.4641, 0.5052, 0.4665, 0.5025, 0.4665, 0.5025, 0.4641, 0.5052, 0.5412, 0.5027, 0.5243, 0.5027, 0.5243, 0.5, 0.5436, 0.5, 0.5243, 0.7473, 0.5412, 0.7473, 0.5436, 0.75, 0.5243, 0.75, 0.4641, 0.5027, 0.4472, 0.5027, 0.4472, 0.5, 0.4665, 0.5, 0.4472, 0.7473, 0.4641, 0.7473, 0.4665, 0.75, 0.4472, 0.75, 0.5412, 0.7476, 0.5412, 0.7143, 0.5436, 0.7143, 0.5436, 0.7476, 0.4304, 0.7143, 0.4304, 0.7476, 0.428, 0.7476, 0.428, 0.7143, 0.4665, 0.6786, 0.4665, 0.6429, 0.4665, 0.6429, 0.4665, 0.6786, 0.5243, 0.7476, 0.5412, 0.7476, 0.5412, 0.7473, 0.5243, 0.7473, 0.4472, 0.7476, 0.4641, 0.7449, 0.4641, 0.7473, 0.4472, 0.7473, 0.5075, 0.7449, 0.5075, 0.7449, 0.5075, 0.7449, 0.5075, 0.7449, 0.505, 0.7143, 0.5075, 0.7449, 0.5075, 0.7449, 0.505, 0.7143, 0.505, 0.6786, 0.505, 0.7143, 0.505, 0.7143, 0.505, 0.6786, 0.5075, 0.7449, 0.505, 0.7476, 0.505, 0.7476, 0.5075, 0.7449, 0.4665, 0.6429, 0.4665, 0.6071, 0.4665, 0.6071, 0.4665, 0.6429, 0.4641, 0.7449, 0.4665, 0.7143, 0.4665, 0.7143, 0.4641, 0.7449, 0.4617, 0.508, 0.4636, 0.5357, 0.4636, 0.5357, 0.4617, 0.508, 0.4333, 0.5057, 0.4471, 0.5057, 0.4471, 0.5057, 0.4333, 0.5057, 0.5368, 0.6415, 0.5383, 0.6786, 0.5383, 0.6786, 0.5368, 0.6415, 0.5098, 0.508, 0.5245, 0.5057, 0.5245, 0.5057, 0.5098, 0.508, 0.5369, 0.6083, 0.5368, 0.6415, 0.5368, 0.6415, 0.5369, 0.6083, 0.5079, 0.7142, 0.5079, 0.6791, 0.5079, 0.6791, 0.5079, 0.7142, 0.5383, 0.5714, 0.5369, 0.6083, 0.5369, 0.6083, 0.5383, 0.5714, 0.5079, 0.6791, 0.509, 0.6443, 0.509, 0.6443, 0.5079, 0.6791, 0.5383, 0.5357, 0.5383, 0.5714, 0.5383, 0.5714, 0.5383, 0.5357, 0.509, 0.6443, 0.5087, 0.6062, 0.5087, 0.6062, 0.509, 0.6443, 0.5383, 0.5057, 0.5383, 0.5357, 0.5383, 0.5357, 0.5383, 0.5057, 0.4333, 0.7444, 0.4333, 0.7143, 0.4333, 0.7143, 0.4333, 0.7444, 0.5243, 0.5027, 0.5412, 0.5027, 0.5412, 0.5025, 0.5243, 0.5025, 0.4472, 0.5027, 0.4641, 0.5027, 0.4641, 0.5052, 0.4472, 0.5025, 0.5075, 0.5027, 0.5243, 0.5027, 0.5243, 0.5025, 0.5075, 0.5052, 0.5087, 0.6062, 0.5081, 0.5708, 0.5081, 0.5708, 0.5087, 0.6062, 0.5383, 0.7444, 0.5245, 0.7444, 0.5245, 0.7444, 0.5383, 0.7444, 0.5383, 0.7143, 0.5383, 0.7444, 0.5383, 0.7444, 0.5383, 0.7143, 0.5081, 0.5708, 0.5079, 0.5357, 0.5079, 0.5357, 0.5081, 0.5708, 0.4616, 0.7421, 0.4471, 0.7444, 0.4471, 0.7444, 0.4616, 0.7421, 0.4333, 0.7143, 0.4333, 0.6786, 0.4333, 0.6786, 0.4333, 0.7143, 0.5075, 0.7449, 0.5243, 0.7476, 0.5243, 0.7473, 0.5075, 0.7473, 0.4304, 0.5027, 0.4472, 0.5027, 0.4472, 0.5025, 0.4304, 0.5025, 0.5079, 0.5357, 0.5098, 0.508, 0.5098, 0.508, 0.5079, 0.5357, 0.5245, 0.7444, 0.5099, 0.7421, 0.5099, 0.7421, 0.5245, 0.7444, 0.4333, 0.6786, 0.4348, 0.6415, 0.4348, 0.6415, 0.4333, 0.6786, 0.4636, 0.6791, 0.4636, 0.7142, 0.4636, 0.7142, 0.4636, 0.6791, 0.4471, 0.7444, 0.4333, 0.7444, 0.4333, 0.7444, 0.4471, 0.7444, 0.4348, 0.6415, 0.4347, 0.6083, 0.4347, 0.6083, 0.4348, 0.6415, 0.4304, 0.7476, 0.4472, 0.7476, 0.4472, 0.7473, 0.4304, 0.7473, 0.4625, 0.6443, 0.4636, 0.6791, 0.4636, 0.6791, 0.4625, 0.6443, 0.5099, 0.7421, 0.5079, 0.7142, 0.5079, 0.7142, 0.5099, 0.7421, 0.505, 0.6429, 0.505, 0.6786, 0.505, 0.6786, 0.505, 0.6429, 0.4347, 0.6083, 0.4333, 0.5714, 0.4333, 0.5714, 0.4347, 0.6083, 0.4628, 0.6062, 0.4625, 0.6443, 0.4625, 0.6443, 0.4628, 0.6062, 0.5075, 0.5052, 0.505, 0.5357, 0.505, 0.5357, 0.5075, 0.5052, 0.505, 0.5025, 0.5075, 0.5052, 0.5075, 0.5052, 0.505, 0.5025, 0.505, 0.5357, 0.505, 0.5714, 0.505, 0.5714, 0.505, 0.5357, 0.4665, 0.5357, 0.4641, 0.5052, 0.4641, 0.5052, 0.4665, 0.5357, 0.505, 0.5714, 0.505, 0.6071, 0.505, 0.6071, 0.505, 0.5714, 0.4665, 0.5714, 0.4665, 0.5357, 0.4665, 0.5357, 0.4665, 0.5714, 0.4665, 0.5025, 0.505, 0.5025, 0.505, 0.5025, 0.4665, 0.5025, 0.505, 0.7476, 0.4665, 0.7476, 0.4665, 0.7476, 0.505, 0.7476, 0.505, 0.6071, 0.505, 0.6429, 0.505, 0.6429, 0.505, 0.6071, 0.4641, 0.5052, 0.4641, 0.5052, 0.4641, 0.5052, 0.4641, 0.5052, 0.4641, 0.7449, 0.4641, 0.7449, 0.4641, 0.7449, 0.4641, 0.7449, 0.4665, 0.6071, 0.4665, 0.5714, 0.4665, 0.5714, 0.4665, 0.6071, 0.4665, 0.7476, 0.4641, 0.7449, 0.4641, 0.7449, 0.4665, 0.7476, 0.4636, 0.5357, 0.4617, 0.508, 0.4641, 0.5052, 0.4665, 0.5357, 0.4635, 0.5708, 0.4636, 0.5357, 0.4665, 0.5357, 0.4665, 0.5714, 0.4628, 0.6062, 0.4635, 0.5708, 0.4665, 0.5714, 0.4665, 0.6071, 0.4625, 0.6443, 0.4628, 0.6062, 0.4665, 0.6071, 0.4665, 0.6429, 0.4636, 0.6791, 0.4625, 0.6443, 0.4665, 0.6429, 0.4665, 0.6786, 0.4636, 0.7142, 0.4636, 0.6791, 0.4665, 0.6786, 0.4665, 0.7143, 0.5098, 0.508, 0.5079, 0.5357, 0.505, 0.5357, 0.5075, 0.5052, 0.5079, 0.5357, 0.5081, 0.5708, 0.505, 0.5714, 0.505, 0.5357, 0.5081, 0.5708, 0.5087, 0.6062, 0.505, 0.6071, 0.505, 0.5714, 0.5087, 0.6062, 0.509, 0.6443, 0.505, 0.6429, 0.505, 0.6071, 0.509, 0.6443, 0.5079, 0.6791, 0.505, 0.6786, 0.505, 0.6429, 0.5079, 0.6791, 0.5079, 0.7142, 0.505, 0.7143, 0.505, 0.6786, 0.5245, 0.5057, 0.5098, 0.508, 0.5075, 0.5052, 0.5243, 0.5025, 0.4471, 0.5057, 0.4333, 0.5057, 0.4304, 0.5025, 0.4472, 0.5025, 0.5383, 0.5057, 0.5245, 0.5057, 0.5243, 0.5025, 0.5412, 0.5025, 0.4617, 0.508, 0.4471, 0.5057, 0.4472, 0.5025, 0.4641, 0.5052, 0.4616, 0.7421, 0.4636, 0.7142, 0.4665, 0.7143, 0.4641, 0.7449, 0.5079, 0.7142, 0.5099, 0.7421, 0.5075, 0.7449, 0.505, 0.7143, 0.4333, 0.7444, 0.4471, 0.7444, 0.4472, 0.7476, 0.4304, 0.7476, 0.5099, 0.7421, 0.5245, 0.7444, 0.5243, 0.7476, 0.5075, 0.7449, 0.4471, 0.7444, 0.4616, 0.7421, 0.4641, 0.7449, 0.4472, 0.7476, 0.5245, 0.7444, 0.5383, 0.7444, 0.5412, 0.7476, 0.5243, 0.7476, 0.5383, 0.5357, 0.5383, 0.5057, 0.5412, 0.5025, 0.5412, 0.5357, 0.5383, 0.5714, 0.5383, 0.5357, 0.5412, 0.5357, 0.5412, 0.5714, 0.5369, 0.6083, 0.5383, 0.5714, 0.5412, 0.5714, 0.5405, 0.6077, 0.5368, 0.6415, 0.5369, 0.6083, 0.5405, 0.6077, 0.5405, 0.6422, 0.5383, 0.6786, 0.5368, 0.6415, 0.5405, 0.6422, 0.5412, 0.6786, 0.5383, 0.7143, 0.5383, 0.6786, 0.5412, 0.6786, 0.5412, 0.7143, 0.4333, 0.5057, 0.4333, 0.5357, 0.4304, 0.5357, 0.4304, 0.5025, 0.4333, 0.5357, 0.4333, 0.5714, 0.4304, 0.5714, 0.4304, 0.5357, 0.4333, 0.5714, 0.4347, 0.6083, 0.431, 0.6077, 0.4304, 0.5714, 0.4347, 0.6083, 0.4348, 0.6415, 0.4311, 0.6422, 0.431, 0.6077, 0.4348, 0.6415, 0.4333, 0.6786, 0.4304, 0.6786, 0.4311, 0.6422, 0.4333, 0.6786, 0.4333, 0.7143, 0.4304, 0.7143, 0.4304, 0.6786, 0.5383, 0.7444, 0.5383, 0.7143, 0.5412, 0.7143, 0.5412, 0.7476, 0.4333, 0.7143, 0.4333, 0.7444, 0.4304, 0.7476, 0.4304, 0.7143, 0.4471, 0.5057, 0.4617, 0.508, 0.4636, 0.5357, 0.4472, 0.5357, 0.4472, 0.5357, 0.4636, 0.5357, 0.4635, 0.5708, 0.4472, 0.5714, 0.4472, 0.5714, 0.4635, 0.5708, 0.4628, 0.6062, 0.4472, 0.6071, 0.4472, 0.6071, 0.4628, 0.6062, 0.4625, 0.6443, 0.4472, 0.6429, 0.4472, 0.6429, 0.4625, 0.6443, 0.4636, 0.6791, 0.4472, 0.6786, 0.4472, 0.6786, 0.4636, 0.6791, 0.4636, 0.7142, 0.4472, 0.7143, 0.5245, 0.5057, 0.5383, 0.5057, 0.5383, 0.5357, 0.5243, 0.5357, 0.5243, 0.5357, 0.5383, 0.5357, 0.5383, 0.5714, 0.5243, 0.5714, 0.5243, 0.5714, 0.5383, 0.5714, 0.5369, 0.6083, 0.5243, 0.6071, 0.5243, 0.6071, 0.5369, 0.6083, 0.5368, 0.6415, 0.5243, 0.6429, 0.5243, 0.6429, 0.5368, 0.6415, 0.5383, 0.6786, 0.5243, 0.6786, 0.5243, 0.6786, 0.5383, 0.6786, 0.5383, 0.7143, 0.5243, 0.7143, 0.5079, 0.6791, 0.5243, 0.6786, 0.5243, 0.7143, 0.5079, 0.7142, 0.509, 0.6443, 0.5243, 0.6429, 0.5243, 0.6786, 0.5079, 0.6791, 0.5087, 0.6062, 0.5243, 0.6071, 0.5243, 0.6429, 0.509, 0.6443, 0.5081, 0.5708, 0.5243, 0.5714, 0.5243, 0.6071, 0.5087, 0.6062, 0.5079, 0.5357, 0.5243, 0.5357, 0.5243, 0.5714, 0.5081, 0.5708, 0.5098, 0.508, 0.5245, 0.5057, 0.5243, 0.5357, 0.5079, 0.5357, 0.4333, 0.6786, 0.4472, 0.6786, 0.4472, 0.7143, 0.4333, 0.7143, 0.4348, 0.6415, 0.4472, 0.6429, 0.4472, 0.6786, 0.4333, 0.6786, 0.4347, 0.6083, 0.4472, 0.6071, 0.4472, 0.6429, 0.4348, 0.6415, 0.4333, 0.5714, 0.4472, 0.5714, 0.4472, 0.6071, 0.4347, 0.6083, 0.4333, 0.5357, 0.4472, 0.5357, 0.4472, 0.5714, 0.4333, 0.5714, 0.4333, 0.5057, 0.4471, 0.5057, 0.4472, 0.5357, 0.4333, 0.5357, 0.4333, 0.7143, 0.4472, 0.7143, 0.4471, 0.7444, 0.4333, 0.7444, 0.5079, 0.7142, 0.5243, 0.7143, 0.5245, 0.7444, 0.5099, 0.7421, 0.4472, 0.7143, 0.4636, 0.7142, 0.4616, 0.7421, 0.4471, 0.7444, 0.5243, 0.7143, 0.5383, 0.7143, 0.5383, 0.7444, 0.5245, 0.7444, 0.5383, 0.6786, 0.5383, 0.7143, 0.5383, 0.7143, 0.5383, 0.6786, 0.5245, 0.5057, 0.5383, 0.5057, 0.5383, 0.5057, 0.5245, 0.5057, 0.4636, 0.5357, 0.4635, 0.5708, 0.4635, 0.5708, 0.4636, 0.5357, 0.4333, 0.5357, 0.4333, 0.5057, 0.4333, 0.5057, 0.4333, 0.5357, 0.4471, 0.5057, 0.4617, 0.508, 0.4617, 0.508, 0.4471, 0.5057, 0.4635, 0.5708, 0.4628, 0.6062, 0.4628, 0.6062, 0.4635, 0.5708, 0.4333, 0.5714, 0.4333, 0.5357, 0.4333, 0.5357, 0.4333, 0.5714, 0.4636, 0.7142, 0.4616, 0.7421, 0.4616, 0.7421, 0.4636, 0.7142, 0.6222, 0.5357, 0.6222, 0.5051, 0.625, 0.5025, 0.625, 0.5357, 0.6222, 0.5714, 0.6222, 0.5357, 0.625, 0.5357, 0.625, 0.5714, 0.6222, 0.6071, 0.6222, 0.5714, 0.625, 0.5714, 0.625, 0.6071, 0.6222, 0.6429, 0.6222, 0.6071, 0.625, 0.6071, 0.625, 0.6429, 0.6222, 0.6786, 0.6222, 0.6429, 0.625, 0.6429, 0.625, 0.6786, 0.6222, 0.7143, 0.6222, 0.6786, 0.625, 0.6786, 0.625, 0.7143, 0.5701, 0.5051, 0.5701, 0.5357, 0.5672, 0.5357, 0.5672, 0.5025, 0.5701, 0.5357, 0.5701, 0.5714, 0.5672, 0.5714, 0.5672, 0.5357, 0.5701, 0.5714, 0.5701, 0.6071, 0.5672, 0.6071, 0.5672, 0.5714, 0.5701, 0.6071, 0.5701, 0.6429, 0.5672, 0.6429, 0.5672, 0.6071, 0.5701, 0.6429, 0.5701, 0.6786, 0.5672, 0.6786, 0.5672, 0.6429, 0.5701, 0.6786, 0.5701, 0.7143, 0.5672, 0.7143, 0.5672, 0.6786, 0.6222, 0.5051, 0.5701, 0.5051, 0.5672, 0.5025, 0.625, 0.5025, 0.6222, 0.7451, 0.6222, 0.7143, 0.625, 0.7143, 0.625, 0.7476, 0.5701, 0.7143, 0.5701, 0.7451, 0.5672, 0.7476, 0.5672, 0.7143, 0.5701, 0.7451, 0.6222, 0.7451, 0.625, 0.7476, 0.5672, 0.7476, 0.5701, 0.5051, 0.6222, 0.5051, 0.6222, 0.5357, 0.5701, 0.5357, 0.5701, 0.5357, 0.6222, 0.5357, 0.6222, 0.5714, 0.5701, 0.5714, 0.5701, 0.5714, 0.6222, 0.5714, 0.6222, 0.6071, 0.5701, 0.6071, 0.5701, 0.6071, 0.6222, 0.6071, 0.6222, 0.6429, 0.5701, 0.6429, 0.5701, 0.6429, 0.6222, 0.6429, 0.6222, 0.6786, 0.5701, 0.6786, 0.5701, 0.6786, 0.6222, 0.6786, 0.6222, 0.7143, 0.5701, 0.7143, 0.5701, 0.7143, 0.6222, 0.7143, 0.6222, 0.7451, 0.5701, 0.7451, 0.6222, 0.7451, 0.5701, 0.7451, 0.5701, 0.7451, 0.6222, 0.7451, 0.5701, 0.6071, 0.5701, 0.5714, 0.5701, 0.5714, 0.5701, 0.6071, 0.6222, 0.5357, 0.6222, 0.5714, 0.6222, 0.5714, 0.6222, 0.5357, 0.5701, 0.6429, 0.5701, 0.6071, 0.5701, 0.6071, 0.5701, 0.6429, 0.6222, 0.5714, 0.6222, 0.6071, 0.6222, 0.6071, 0.6222, 0.5714, 0.5701, 0.6786, 0.5701, 0.6429, 0.5701, 0.6429, 0.5701, 0.6786, 0.6222, 0.6071, 0.6222, 0.6429, 0.6222, 0.6429, 0.6222, 0.6071, 0.5701, 0.7143, 0.5701, 0.6786, 0.5701, 0.6786, 0.5701, 0.7143, 0.6222, 0.6429, 0.6222, 0.6786, 0.6222, 0.6786, 0.6222, 0.6429, 0.3778, 0.7143, 0.3778, 0.7449, 0.375, 0.7476, 0.375, 0.7143, 0.3778, 0.6786, 0.3778, 0.7143, 0.375, 0.7143, 0.375, 0.6786, 0.3778, 0.6429, 0.3778, 0.6786, 0.375, 0.6786, 0.375, 0.6429, 0.3778, 0.6071, 0.3778, 0.6429, 0.375, 0.6429, 0.375, 0.6071, 0.3778, 0.5714, 0.3778, 0.6071, 0.375, 0.6071, 0.375, 0.5714, 0.3778, 0.5357, 0.3778, 0.5714, 0.375, 0.5714, 0.375, 0.5357, 0.4127, 0.5357, 0.4127, 0.5053, 0.4155, 0.5025, 0.4155, 0.5357, 0.4127, 0.5714, 0.4127, 0.5357, 0.4155, 0.5357, 0.4155, 0.5714, 0.4127, 0.6071, 0.4127, 0.5714, 0.4155, 0.5714, 0.4155, 0.6071, 0.4127, 0.6429, 0.4127, 0.6071, 0.4155, 0.6071, 0.4155, 0.6429, 0.4127, 0.6786, 0.4127, 0.6429, 0.4155, 0.6429, 0.4155, 0.6786, 0.4127, 0.7143, 0.4127, 0.6786, 0.4155, 0.6786, 0.4155, 0.7143, 0.3778, 0.5053, 0.3778, 0.5357, 0.375, 0.5357, 0.375, 0.5025, 0.4127, 0.5053, 0.3778, 0.5053, 0.375, 0.5025, 0.4155, 0.5025, 0.4127, 0.7449, 0.4127, 0.7143, 0.4155, 0.7143, 0.4155, 0.7476, 0.3778, 0.7449, 0.4127, 0.7449, 0.4155, 0.7476, 0.375, 0.7476, 0.3778, 0.5053, 0.4127, 0.5053, 0.4127, 0.5357, 0.3778, 0.5357, 0.3778, 0.5357, 0.4127, 0.5357, 0.4127, 0.5714, 0.3778, 0.5714, 0.3778, 0.5714, 0.4127, 0.5714, 0.4127, 0.6071, 0.3778, 0.6071, 0.3778, 0.6071, 0.4127, 0.6071, 0.4127, 0.6429, 0.3778, 0.6429, 0.3778, 0.6429, 0.4127, 0.6429, 0.4127, 0.6786, 0.3778, 0.6786, 0.3778, 0.6786, 0.4127, 0.6786, 0.4127, 0.7143, 0.3778, 0.7143, 0.3778, 0.7143, 0.4127, 0.7143, 0.4127, 0.7449, 0.3778, 0.7449, 0.3778, 0.7143, 0.3778, 0.6786, 0.3778, 0.6786, 0.3778, 0.7143, 0.4127, 0.6071, 0.4127, 0.6429, 0.4127, 0.6429, 0.4127, 0.6071, 0.3778, 0.6786, 0.3778, 0.6429, 0.3778, 0.6429, 0.3778, 0.6786, 0.4127, 0.6429, 0.4127, 0.6786, 0.4127, 0.6786, 0.4127, 0.6429, 0.3778, 0.6429, 0.3778, 0.6071, 0.3778, 0.6071, 0.3778, 0.6429, 0.4127, 0.6786, 0.4127, 0.7143, 0.4127, 0.7143, 0.4127, 0.6786, 0.3778, 0.6071, 0.3778, 0.5714, 0.3778, 0.5714, 0.3778, 0.6071, 0.3778, 0.5357, 0.3778, 0.5053, 0.3778, 0.5053, 0.3778, 0.5357, 0.3778, 0.5714, 0.3778, 0.5357, 0.3778, 0.5357, 0.3778, 0.5714])
me_cube_003.materials.append(mat_black)
me_cube_003.materials.append(mat_white)
me_cube_003.materials.append(mat_glowing)
me_cube_003.use_remesh_fix_poles = True
me_cube_003.use_remesh_preserve_attributes = False
me_cube_003.use_mirror_vertex_groups = False
me_cube_003.update()
me_cube_002 = bpy.data.meshes.new('Cube.002')
me_cube_002.from_pydata([(-1.5, -1.5, -1.5), (-1.5, -1.5, 1.5), (-1.5, 1.5, -1.5), (-1.5, 1.5, 1.5), (1.5, -1.5, -1.5), (1.5, -1.5, 1.5), (1.5, 1.5, -1.5), (1.5, 1.5, 1.5)], [], [(0, 1, 3, 2), (2, 3, 7, 6), (6, 7, 5, 4), (4, 5, 1, 0), (2, 6, 4, 0), (7, 3, 1, 5)])
_uv = me_cube_002.uv_layers.new(name='UVMap')
_uv.uv.foreach_set('vector', [0.375, 0.0, 0.625, 0.0, 0.625, 0.25, 0.375, 0.25, 0.375, 0.25, 0.625, 0.25, 0.625, 0.5, 0.375, 0.5, 0.375, 0.5, 0.625, 0.5, 0.625, 0.75, 0.375, 0.75, 0.375, 0.75, 0.625, 0.75, 0.625, 1.0, 0.375, 1.0, 0.125, 0.5, 0.375, 0.5, 0.375, 0.75, 0.125, 0.75, 0.625, 0.5, 0.875, 0.5, 0.875, 0.75, 0.625, 0.75])
me_cube_002.materials.append(mat_glowing)
me_cube_002.use_remesh_fix_poles = True
me_cube_002.use_remesh_preserve_attributes = False
me_cube_002.use_mirror_vertex_groups = False
me_cube_002.update()

# ---- objects
ob_cube = bpy.data.objects.new('Cube', me_cube_003)
ob_light = bpy.data.objects.new('Light', me_cube_002)

# ---- transforms, parenting, visibility, modifiers, constraints
ob_cube.location = (0.0, 0.0, 0.0)
ob_cube.scale = (0.1401, 1.0, 1.0)
ob_cube.lineart.crease_threshold = 0.0
ob_light.location = (0.3206, 6.018e-09, 0.8156)
ob_light.rotation_euler = (1.025e-09, 0.6966, 1.517e-08)
ob_light.scale = (0.01922, 0.8687, 0.0593)
ob_light.lineart.crease_threshold = 0.0

# ---- collection membership
col_collection.objects.link(ob_cube)
col_collection.objects.link(ob_light)

# ---- scene / render settings (as saved in the file)
scene.frame_start = 1; scene.frame_end = 250; scene.frame_set(1)
scene.render.engine = 'BLENDER_EEVEE_NEXT'
scene.cycles.use_denoising = False
scene.cycles.samples = 128
scene.cycles.sampling_pattern = 'TABULATED_SOBOL'
scene.cycles.use_adaptive_sampling = False
scene.cycles.use_light_tree = False
scene.view_settings.view_transform = 'Filmic'
bpy.context.view_layer.update()

# ---- added for rendering (the .blend has no active camera and no usable light): camera, sun
cam_auto = bpy.data.cameras.new('AutoCamera')
cam_auto.lens = 50.0
cam_auto.sensor_width = 36.0
cam_auto.clip_end = 1000.0
ob_auto_camera = bpy.data.objects.new('AutoCamera', cam_auto)
scene.collection.objects.link(ob_auto_camera)
ob_auto_camera.location = (4.09255, -4.76715, 3.1781)
ob_auto_camera.rotation_euler = (1.09748, -7.21219e-08, 0.694738)
scene.camera = ob_auto_camera
light_auto_sun = bpy.data.lights.new('AutoSun', 'SUN')
light_auto_sun.energy = 3.0
light_auto_sun.angle = 0.0523599
ob_auto_sun = bpy.data.objects.new('AutoSun', light_auto_sun)
scene.collection.objects.link(ob_auto_sun)
ob_auto_sun.rotation_euler = (0.872665, 0.174533, 0.523599)
bpy.context.view_layer.update()
